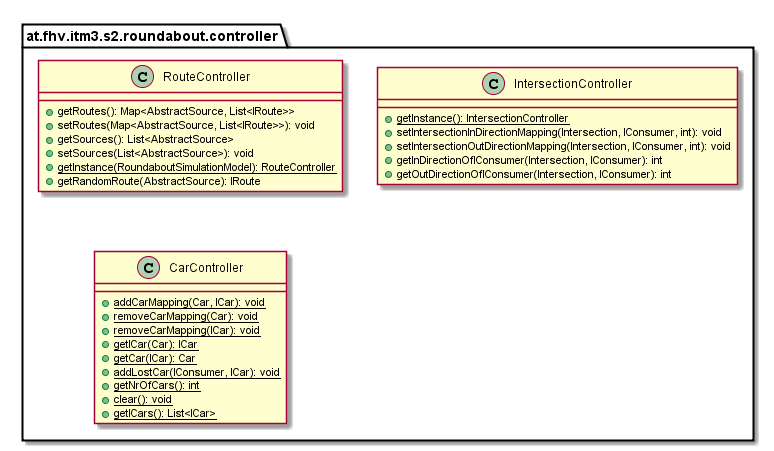

The diagram above was rendered by PlantUML. Its source (embedded in the PNG):
@startuml

    namespace at.fhv.itm3.s2.roundabout.controller {

        class RouteController [[../../../../../at/fhv/itm3/s2/roundabout/controller/RouteController.html]] {
            +getRoutes(): Map<AbstractSource, List<IRoute>>
            +setRoutes(Map<AbstractSource, List<IRoute>>): void
            +getSources(): List<AbstractSource>
            +setSources(List<AbstractSource>): void
            {static} +getInstance(RoundaboutSimulationModel): RouteController
            +getRandomRoute(AbstractSource): IRoute
        }

        class IntersectionController [[../../../../../at/fhv/itm3/s2/roundabout/controller/IntersectionController.html]] {
            {static} +getInstance(): IntersectionController
            +setIntersectionInDirectionMapping(Intersection, IConsumer, int): void
            +setIntersectionOutDirectionMapping(Intersection, IConsumer, int): void
            +getInDirectionOfIConsumer(Intersection, IConsumer): int
            +getOutDirectionOfIConsumer(Intersection, IConsumer): int
        }

        class CarController [[../../../../../at/fhv/itm3/s2/roundabout/controller/CarController.html]] {
            {static} +addCarMapping(Car, ICar): void
            {static} +removeCarMapping(Car): void
            {static} +removeCarMapping(ICar): void
            {static} +getICar(Car): ICar
            {static} +getCar(ICar): Car
            {static} +addLostCar(IConsumer, ICar): void
            {static} +getNrOfCars(): int
            {static} +clear(): void
            {static} +getICars(): List<ICar>
        }

    }

@enduml